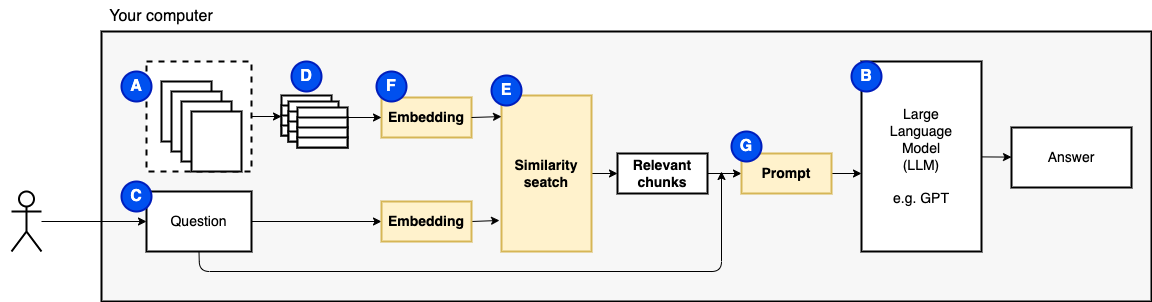

The diagram above was exported from draw.io. Its source (the exported page's mxGraphModel, read from the mxfile embedded in the PNG):
<mxGraphModel dx="2525" dy="1866" grid="1" gridSize="10" guides="1" tooltips="1" connect="1" arrows="1" fold="1" page="1" pageScale="1" pageWidth="850" pageHeight="1100" math="0" shadow="0">
  <root>
    <mxCell id="0" />
    <mxCell id="1" parent="0" />
    <mxCell id="2" value="" style="rounded=0;whiteSpace=wrap;html=1;strokeWidth=2;fontSize=16;fillColor=#FFFFFF;strokeColor=none;" vertex="1" parent="1">
      <mxGeometry x="-830" y="-1070" width="600" height="290" as="geometry" />
    </mxCell>
    <mxCell id="3" value="" style="rounded=0;whiteSpace=wrap;html=1;strokeWidth=2;fontSize=16;fillColor=#F7F7F7;" vertex="1" parent="1">
      <mxGeometry x="-730" y="-1040" width="1050" height="270" as="geometry" />
    </mxCell>
    <mxCell id="4" value="" style="edgeStyle=none;html=1;fontSize=14;" edge="1" parent="1" source="5">
      <mxGeometry relative="1" as="geometry">
        <mxPoint x="-550" y="-955" as="targetPoint" />
      </mxGeometry>
    </mxCell>
    <mxCell id="5" value="" style="rounded=0;whiteSpace=wrap;html=1;dashed=1;strokeWidth=2;" vertex="1" parent="1">
      <mxGeometry x="-685" y="-1010" width="105" height="110" as="geometry" />
    </mxCell>
    <mxCell id="6" value="&lt;meta charset=&quot;utf-8&quot;&gt;&lt;span style=&quot;color: rgba(0, 0, 0, 0); font-family: monospace; font-size: 0px; font-style: normal; font-variant-ligatures: normal; font-variant-caps: normal; font-weight: 400; letter-spacing: normal; orphans: 2; text-align: start; text-indent: 0px; text-transform: none; widows: 2; word-spacing: 0px; -webkit-text-stroke-width: 0px; background-color: rgb(251, 251, 251); text-decoration-thickness: initial; text-decoration-style: initial; text-decoration-color: initial; float: none; display: inline !important;&quot;&gt;&amp;nbsp;&lt;/span&gt;" style="rounded=0;whiteSpace=wrap;html=1;strokeWidth=2;" vertex="1" parent="1">
      <mxGeometry x="-670" y="-990" width="50" height="60" as="geometry" />
    </mxCell>
    <mxCell id="7" value="&lt;meta charset=&quot;utf-8&quot;&gt;&lt;span style=&quot;color: rgba(0, 0, 0, 0); font-family: monospace; font-size: 0px; font-style: normal; font-variant-ligatures: normal; font-variant-caps: normal; font-weight: 400; letter-spacing: normal; orphans: 2; text-align: start; text-indent: 0px; text-transform: none; widows: 2; word-spacing: 0px; -webkit-text-stroke-width: 0px; background-color: rgb(251, 251, 251); text-decoration-thickness: initial; text-decoration-style: initial; text-decoration-color: initial; float: none; display: inline !important;&quot;&gt;&amp;nbsp;&lt;/span&gt;" style="rounded=0;whiteSpace=wrap;html=1;strokeWidth=2;" vertex="1" parent="1">
      <mxGeometry x="-660" y="-980" width="50" height="60" as="geometry" />
    </mxCell>
    <mxCell id="8" value="&lt;meta charset=&quot;utf-8&quot;&gt;&lt;span style=&quot;color: rgba(0, 0, 0, 0); font-family: monospace; font-size: 0px; font-style: normal; font-variant-ligatures: normal; font-variant-caps: normal; font-weight: 400; letter-spacing: normal; orphans: 2; text-align: start; text-indent: 0px; text-transform: none; widows: 2; word-spacing: 0px; -webkit-text-stroke-width: 0px; background-color: rgb(251, 251, 251); text-decoration-thickness: initial; text-decoration-style: initial; text-decoration-color: initial; float: none; display: inline !important;&quot;&gt;&amp;nbsp;&lt;/span&gt;" style="rounded=0;whiteSpace=wrap;html=1;strokeWidth=2;" vertex="1" parent="1">
      <mxGeometry x="-650" y="-970" width="50" height="60" as="geometry" />
    </mxCell>
    <mxCell id="9" value="" style="edgeStyle=none;html=1;fontSize=14;" edge="1" parent="1" source="10" target="12">
      <mxGeometry relative="1" as="geometry" />
    </mxCell>
    <mxCell id="10" value="" style="shape=umlActor;verticalLabelPosition=bottom;verticalAlign=top;html=1;outlineConnect=0;strokeWidth=2;" vertex="1" parent="1">
      <mxGeometry x="-820" y="-880" width="30" height="60" as="geometry" />
    </mxCell>
    <mxCell id="11" value="" style="edgeStyle=none;html=1;fontSize=14;entryX=0;entryY=0.5;entryDx=0;entryDy=0;" edge="1" parent="1" source="12" target="37">
      <mxGeometry relative="1" as="geometry">
        <mxPoint x="-400" y="-850" as="targetPoint" />
      </mxGeometry>
    </mxCell>
    <mxCell id="12" value="Question" style="rounded=0;whiteSpace=wrap;html=1;strokeWidth=2;fontSize=14;" vertex="1" parent="1">
      <mxGeometry x="-685" y="-880" width="105" height="60" as="geometry" />
    </mxCell>
    <mxCell id="13" value="" style="edgeStyle=none;html=1;fontSize=14;" edge="1" parent="1" source="14" target="15">
      <mxGeometry relative="1" as="geometry" />
    </mxCell>
    <mxCell id="14" value="Large&lt;br&gt;Language&lt;br&gt;Model&lt;br&gt;(LLM)&lt;br&gt;&lt;br&gt;e.g. GPT" style="rounded=0;whiteSpace=wrap;html=1;strokeWidth=2;fontSize=14;" vertex="1" parent="1">
      <mxGeometry x="30" y="-1010" width="120" height="190" as="geometry" />
    </mxCell>
    <mxCell id="15" value="Answer" style="rounded=0;whiteSpace=wrap;html=1;strokeWidth=2;fontSize=14;" vertex="1" parent="1">
      <mxGeometry x="180" y="-944" width="120" height="60" as="geometry" />
    </mxCell>
    <mxCell id="16" value="A" style="ellipse;whiteSpace=wrap;html=1;aspect=fixed;strokeWidth=2;fontSize=16;fontStyle=1;fillColor=#0050ef;fontColor=#ffffff;strokeColor=#001DBC;" vertex="1" parent="1">
      <mxGeometry x="-710" y="-1000" width="30" height="30" as="geometry" />
    </mxCell>
    <mxCell id="17" value="C" style="ellipse;whiteSpace=wrap;html=1;aspect=fixed;strokeWidth=2;fontSize=16;fontStyle=1;fillColor=#0050ef;fontColor=#ffffff;strokeColor=#001DBC;" vertex="1" parent="1">
      <mxGeometry x="-710" y="-890" width="30" height="30" as="geometry" />
    </mxCell>
    <mxCell id="18" value="B" style="ellipse;whiteSpace=wrap;html=1;aspect=fixed;strokeWidth=2;fontSize=16;fontStyle=1;fillColor=#0050ef;fontColor=#ffffff;strokeColor=#001DBC;" vertex="1" parent="1">
      <mxGeometry x="20" y="-1010" width="30" height="30" as="geometry" />
    </mxCell>
    <mxCell id="19" value="Your computer" style="text;html=1;strokeColor=none;fillColor=none;align=center;verticalAlign=middle;whiteSpace=wrap;rounded=0;strokeWidth=2;fontSize=16;" vertex="1" parent="1">
      <mxGeometry x="-730" y="-1070" width="120" height="30" as="geometry" />
    </mxCell>
    <mxCell id="20" value="" style="edgeStyle=none;html=1;fontSize=14;exitX=1;exitY=0.5;exitDx=0;exitDy=0;" edge="1" parent="1">
      <mxGeometry relative="1" as="geometry">
        <mxPoint x="30" y="-898" as="targetPoint" />
        <mxPoint y="-898" as="sourcePoint" />
      </mxGeometry>
    </mxCell>
    <mxCell id="21" value="Embedding" style="rounded=0;whiteSpace=wrap;html=1;fontSize=14;strokeWidth=2;fillColor=#fff2cc;strokeColor=#d6b656;fontStyle=1" vertex="1" parent="1">
      <mxGeometry x="-450" y="-974" width="90" height="40" as="geometry" />
    </mxCell>
    <mxCell id="22" value="&lt;meta charset=&quot;utf-8&quot;&gt;&lt;span style=&quot;color: rgba(0, 0, 0, 0); font-family: monospace; font-size: 0px; font-style: normal; font-variant-ligatures: normal; font-variant-caps: normal; font-weight: 400; letter-spacing: normal; orphans: 2; text-align: start; text-indent: 0px; text-transform: none; widows: 2; word-spacing: 0px; -webkit-text-stroke-width: 0px; background-color: rgb(251, 251, 251); text-decoration-thickness: initial; text-decoration-style: initial; text-decoration-color: initial; float: none; display: inline !important;&quot;&gt;&amp;nbsp;&lt;/span&gt;" style="rounded=0;whiteSpace=wrap;html=1;strokeWidth=2;" vertex="1" parent="1">
      <mxGeometry x="-640" y="-960" width="50" height="60" as="geometry" />
    </mxCell>
    <mxCell id="23" value="" style="rounded=0;whiteSpace=wrap;html=1;strokeWidth=2;fontSize=14;" vertex="1" parent="1">
      <mxGeometry x="-550" y="-976" width="50" height="20" as="geometry" />
    </mxCell>
    <mxCell id="24" value="" style="rounded=0;whiteSpace=wrap;html=1;strokeWidth=2;fontSize=14;" vertex="1" parent="1">
      <mxGeometry x="-550" y="-966" width="50" height="20" as="geometry" />
    </mxCell>
    <mxCell id="25" value="" style="rounded=0;whiteSpace=wrap;html=1;strokeWidth=2;fontSize=14;" vertex="1" parent="1">
      <mxGeometry x="-550" y="-956" width="50" height="20" as="geometry" />
    </mxCell>
    <mxCell id="26" value="" style="rounded=0;whiteSpace=wrap;html=1;strokeWidth=2;fontSize=14;" vertex="1" parent="1">
      <mxGeometry x="-550" y="-946" width="50" height="10" as="geometry" />
    </mxCell>
    <mxCell id="27" value="" style="rounded=0;whiteSpace=wrap;html=1;strokeWidth=2;fontSize=14;" vertex="1" parent="1">
      <mxGeometry x="-543" y="-970" width="50" height="20" as="geometry" />
    </mxCell>
    <mxCell id="28" value="" style="rounded=0;whiteSpace=wrap;html=1;strokeWidth=2;fontSize=14;" vertex="1" parent="1">
      <mxGeometry x="-543" y="-960" width="50" height="20" as="geometry" />
    </mxCell>
    <mxCell id="29" value="" style="rounded=0;whiteSpace=wrap;html=1;strokeWidth=2;fontSize=14;" vertex="1" parent="1">
      <mxGeometry x="-543" y="-950" width="50" height="20" as="geometry" />
    </mxCell>
    <mxCell id="30" value="" style="rounded=0;whiteSpace=wrap;html=1;strokeWidth=2;fontSize=14;" vertex="1" parent="1">
      <mxGeometry x="-543" y="-940" width="50" height="10" as="geometry" />
    </mxCell>
    <mxCell id="31" value="" style="edgeStyle=none;html=1;" edge="1" parent="1" source="32" target="21">
      <mxGeometry relative="1" as="geometry" />
    </mxCell>
    <mxCell id="32" value="" style="rounded=0;whiteSpace=wrap;html=1;strokeWidth=2;fontSize=14;" vertex="1" parent="1">
      <mxGeometry x="-534" y="-964" width="50" height="20" as="geometry" />
    </mxCell>
    <mxCell id="33" value="" style="rounded=0;whiteSpace=wrap;html=1;strokeWidth=2;fontSize=14;" vertex="1" parent="1">
      <mxGeometry x="-534" y="-954" width="50" height="20" as="geometry" />
    </mxCell>
    <mxCell id="34" value="" style="rounded=0;whiteSpace=wrap;html=1;strokeWidth=2;fontSize=14;" vertex="1" parent="1">
      <mxGeometry x="-534" y="-944" width="50" height="20" as="geometry" />
    </mxCell>
    <mxCell id="35" value="" style="rounded=0;whiteSpace=wrap;html=1;strokeWidth=2;fontSize=14;" vertex="1" parent="1">
      <mxGeometry x="-534" y="-934" width="50" height="10" as="geometry" />
    </mxCell>
    <mxCell id="36" value="D" style="ellipse;whiteSpace=wrap;html=1;aspect=fixed;strokeWidth=2;fontSize=16;fontStyle=1;fillColor=#0050ef;fontColor=#ffffff;strokeColor=#001DBC;" vertex="1" parent="1">
      <mxGeometry x="-540" y="-1010" width="30" height="30" as="geometry" />
    </mxCell>
    <mxCell id="43" value="" style="edgeStyle=none;html=1;exitX=1;exitY=0.5;exitDx=0;exitDy=0;entryX=-0.022;entryY=0.801;entryDx=0;entryDy=0;entryPerimeter=0;" edge="1" parent="1" source="37" target="39">
      <mxGeometry relative="1" as="geometry" />
    </mxCell>
    <mxCell id="37" value="Embedding" style="rounded=0;whiteSpace=wrap;html=1;fontSize=14;strokeWidth=2;fillColor=#fff2cc;strokeColor=#d6b656;fontStyle=1" vertex="1" parent="1">
      <mxGeometry x="-450" y="-870" width="90" height="40" as="geometry" />
    </mxCell>
    <mxCell id="48" value="" style="edgeStyle=none;html=1;" edge="1" parent="1" source="39" target="40">
      <mxGeometry relative="1" as="geometry" />
    </mxCell>
    <mxCell id="39" value="Similarity seatch" style="rounded=0;whiteSpace=wrap;html=1;fontSize=14;strokeWidth=2;fillColor=#fff2cc;strokeColor=#d6b656;fontStyle=1" vertex="1" parent="1">
      <mxGeometry x="-330" y="-976" width="90" height="156" as="geometry" />
    </mxCell>
    <mxCell id="50" value="" style="edgeStyle=none;html=1;" edge="1" parent="1" source="40" target="49">
      <mxGeometry relative="1" as="geometry" />
    </mxCell>
    <mxCell id="40" value="Relevant chunks" style="rounded=0;whiteSpace=wrap;html=1;fontSize=14;strokeWidth=2;fontStyle=1" vertex="1" parent="1">
      <mxGeometry x="-214" y="-918" width="90" height="40" as="geometry" />
    </mxCell>
    <mxCell id="41" value="E" style="ellipse;whiteSpace=wrap;html=1;aspect=fixed;strokeWidth=2;fontSize=16;fontStyle=1;fillColor=#0050ef;fontColor=#ffffff;strokeColor=#001DBC;" vertex="1" parent="1">
      <mxGeometry x="-340" y="-996" width="30" height="30" as="geometry" />
    </mxCell>
    <mxCell id="42" value="F" style="ellipse;whiteSpace=wrap;html=1;aspect=fixed;strokeWidth=2;fontSize=16;fontStyle=1;fillColor=#0050ef;fontColor=#ffffff;strokeColor=#001DBC;" vertex="1" parent="1">
      <mxGeometry x="-455" y="-1000" width="30" height="30" as="geometry" />
    </mxCell>
    <mxCell id="46" value="" style="edgeStyle=none;html=1;exitX=1;exitY=0.5;exitDx=0;exitDy=0;entryX=0;entryY=0.135;entryDx=0;entryDy=0;entryPerimeter=0;" edge="1" parent="1" source="21" target="39">
      <mxGeometry relative="1" as="geometry">
        <mxPoint x="-350" y="-840" as="sourcePoint" />
        <mxPoint x="-321.98" y="-841.044" as="targetPoint" />
      </mxGeometry>
    </mxCell>
    <mxCell id="49" value="Prompt" style="rounded=0;whiteSpace=wrap;html=1;fontSize=14;strokeWidth=2;fontStyle=1;fillColor=#fff2cc;strokeColor=#d6b656;" vertex="1" parent="1">
      <mxGeometry x="-90" y="-918" width="90" height="40" as="geometry" />
    </mxCell>
    <mxCell id="51" value="" style="edgeStyle=none;html=1;fontSize=14;exitX=0.5;exitY=1;exitDx=0;exitDy=0;" edge="1" parent="1" source="12">
      <mxGeometry relative="1" as="geometry">
        <mxPoint x="-110" y="-900" as="targetPoint" />
        <mxPoint x="-570" y="-840" as="sourcePoint" />
        <Array as="points">
          <mxPoint x="-632" y="-800" />
          <mxPoint x="-110" y="-800" />
        </Array>
      </mxGeometry>
    </mxCell>
    <mxCell id="52" value="G" style="ellipse;whiteSpace=wrap;html=1;aspect=fixed;strokeWidth=2;fontSize=16;fontStyle=1;fillColor=#0050ef;fontColor=#ffffff;strokeColor=#001DBC;" vertex="1" parent="1">
      <mxGeometry x="-100" y="-940" width="30" height="30" as="geometry" />
    </mxCell>
  </root>
</mxGraphModel>